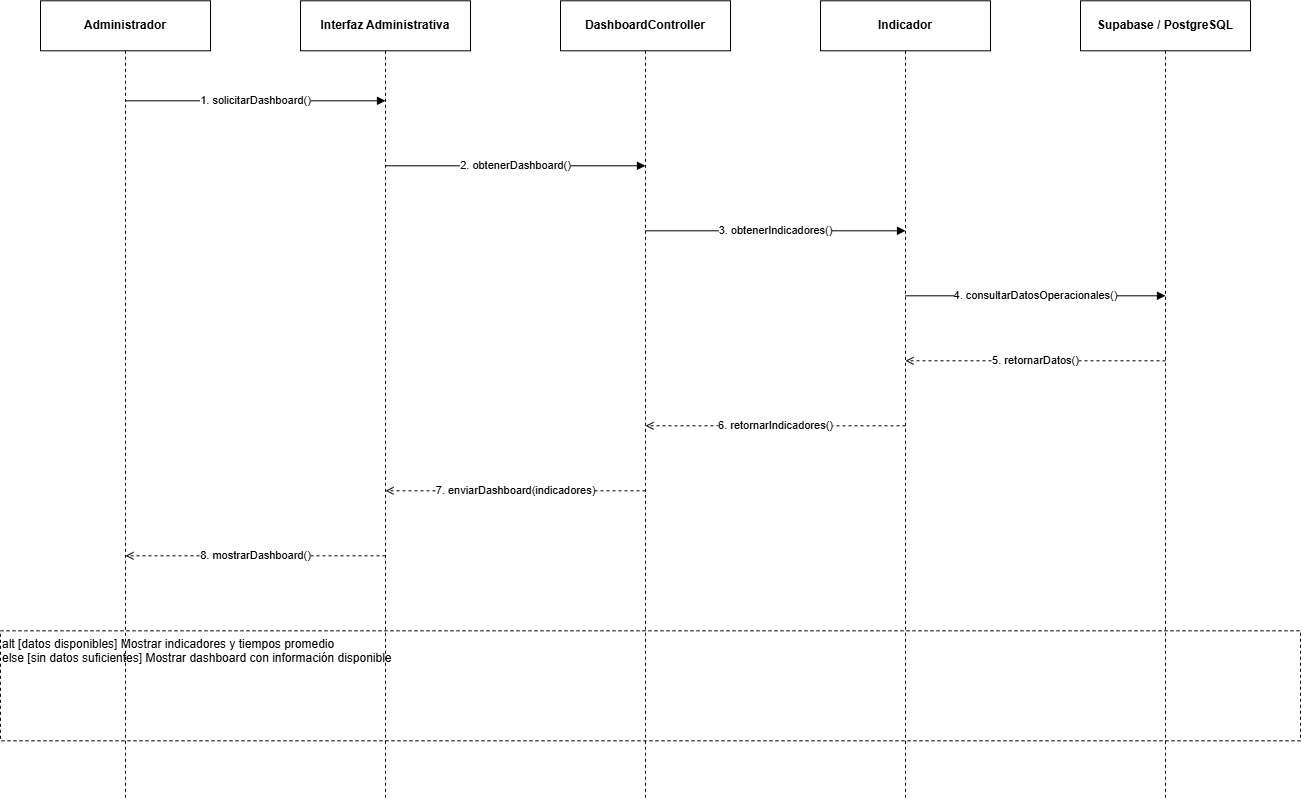

The diagram above was exported from draw.io. Its source (the exported page's mxGraphModel, read from the mxfile embedded in the PNG):
<mxGraphModel dx="1571" dy="826" grid="1" gridSize="10" guides="1" tooltips="1" connect="1" arrows="1" fold="1" page="1" pageScale="1" pageWidth="1600" pageHeight="1000" math="0" shadow="0">
  <root>
    <mxCell id="0" />
    <mxCell id="1" parent="0" />
    <mxCell id="2" parent="1" style="rounded=0;whiteSpace=wrap;html=1;align=center;fontStyle=1;strokeColor=default;fillColor=#ffffff;" value="Administrador" vertex="1">
      <mxGeometry height="50" width="170" x="80" y="50" as="geometry" />
    </mxCell>
    <mxCell id="3" edge="1" parent="1" style="edgeStyle=none;html=1;dashed=1;endArrow=none;startArrow=none;strokeColor=default;" value="">
      <mxGeometry relative="1" as="geometry">
        <mxPoint x="165" y="100" as="sourcePoint" />
        <mxPoint x="165" y="850" as="targetPoint" />
      </mxGeometry>
    </mxCell>
    <mxCell id="4" parent="1" style="rounded=0;whiteSpace=wrap;html=1;align=center;fontStyle=1;strokeColor=default;fillColor=#ffffff;" value="Interfaz Administrativa" vertex="1">
      <mxGeometry height="50" width="170" x="340" y="50" as="geometry" />
    </mxCell>
    <mxCell id="5" edge="1" parent="1" style="edgeStyle=none;html=1;dashed=1;endArrow=none;startArrow=none;strokeColor=default;" value="">
      <mxGeometry relative="1" as="geometry">
        <mxPoint x="425" y="100" as="sourcePoint" />
        <mxPoint x="425" y="850" as="targetPoint" />
      </mxGeometry>
    </mxCell>
    <mxCell id="6" parent="1" style="rounded=0;whiteSpace=wrap;html=1;align=center;fontStyle=1;strokeColor=default;fillColor=#ffffff;" value="DashboardController" vertex="1">
      <mxGeometry height="50" width="170" x="600" y="50" as="geometry" />
    </mxCell>
    <mxCell id="7" edge="1" parent="1" style="edgeStyle=none;html=1;dashed=1;endArrow=none;startArrow=none;strokeColor=default;" value="">
      <mxGeometry relative="1" as="geometry">
        <mxPoint x="685" y="100" as="sourcePoint" />
        <mxPoint x="685" y="850" as="targetPoint" />
      </mxGeometry>
    </mxCell>
    <mxCell id="8" parent="1" style="rounded=0;whiteSpace=wrap;html=1;align=center;fontStyle=1;strokeColor=default;fillColor=#ffffff;" value="Indicador" vertex="1">
      <mxGeometry height="50" width="170" x="860" y="50" as="geometry" />
    </mxCell>
    <mxCell id="9" edge="1" parent="1" style="edgeStyle=none;html=1;dashed=1;endArrow=none;startArrow=none;strokeColor=default;" value="">
      <mxGeometry relative="1" as="geometry">
        <mxPoint x="945" y="100" as="sourcePoint" />
        <mxPoint x="945" y="850" as="targetPoint" />
      </mxGeometry>
    </mxCell>
    <mxCell id="10" parent="1" style="rounded=0;whiteSpace=wrap;html=1;align=center;fontStyle=1;strokeColor=default;fillColor=#ffffff;" value="Supabase / PostgreSQL" vertex="1">
      <mxGeometry height="50" width="170" x="1120" y="50" as="geometry" />
    </mxCell>
    <mxCell id="11" edge="1" parent="1" style="edgeStyle=none;html=1;dashed=1;endArrow=none;startArrow=none;strokeColor=default;" value="">
      <mxGeometry relative="1" as="geometry">
        <mxPoint x="1205" y="100" as="sourcePoint" />
        <mxPoint x="1205" y="850" as="targetPoint" />
      </mxGeometry>
    </mxCell>
    <mxCell id="12" edge="1" parent="1" style="edgeStyle=none;html=1;rounded=0;endArrow=block;endFill=1;strokeColor=default;" value="1. solicitarDashboard()">
      <mxGeometry relative="1" as="geometry">
        <mxPoint x="165" y="150" as="sourcePoint" />
        <mxPoint x="425" y="150" as="targetPoint" />
      </mxGeometry>
    </mxCell>
    <mxCell id="13" edge="1" parent="1" style="edgeStyle=none;html=1;rounded=0;endArrow=block;endFill=1;strokeColor=default;" value="2. obtenerDashboard()">
      <mxGeometry relative="1" as="geometry">
        <mxPoint x="425" y="215" as="sourcePoint" />
        <mxPoint x="685" y="215" as="targetPoint" />
      </mxGeometry>
    </mxCell>
    <mxCell id="14" edge="1" parent="1" style="edgeStyle=none;html=1;rounded=0;endArrow=block;endFill=1;strokeColor=default;" value="3. obtenerIndicadores()">
      <mxGeometry relative="1" as="geometry">
        <mxPoint x="685" y="280" as="sourcePoint" />
        <mxPoint x="945" y="280" as="targetPoint" />
      </mxGeometry>
    </mxCell>
    <mxCell id="15" edge="1" parent="1" style="edgeStyle=none;html=1;rounded=0;endArrow=block;endFill=1;strokeColor=default;" value="4. consultarDatosOperacionales()">
      <mxGeometry relative="1" as="geometry">
        <mxPoint x="945" y="345" as="sourcePoint" />
        <mxPoint x="1205" y="345" as="targetPoint" />
      </mxGeometry>
    </mxCell>
    <mxCell id="16" edge="1" parent="1" style="edgeStyle=none;html=1;rounded=0;dashed=1;endArrow=open;endFill=0;strokeColor=default;" value="5. retornarDatos()">
      <mxGeometry relative="1" as="geometry">
        <mxPoint x="1205" y="410" as="sourcePoint" />
        <mxPoint x="945" y="410" as="targetPoint" />
      </mxGeometry>
    </mxCell>
    <mxCell id="17" edge="1" parent="1" style="edgeStyle=none;html=1;rounded=0;dashed=1;endArrow=open;endFill=0;strokeColor=default;" value="6. retornarIndicadores()">
      <mxGeometry relative="1" as="geometry">
        <mxPoint x="945" y="475" as="sourcePoint" />
        <mxPoint x="685" y="475" as="targetPoint" />
      </mxGeometry>
    </mxCell>
    <mxCell id="18" edge="1" parent="1" style="edgeStyle=none;html=1;rounded=0;dashed=1;endArrow=open;endFill=0;strokeColor=default;" value="7. enviarDashboard(indicadores)">
      <mxGeometry relative="1" as="geometry">
        <mxPoint x="685" y="540" as="sourcePoint" />
        <mxPoint x="425" y="540" as="targetPoint" />
      </mxGeometry>
    </mxCell>
    <mxCell id="19" edge="1" parent="1" style="edgeStyle=none;html=1;rounded=0;dashed=1;endArrow=open;endFill=0;strokeColor=default;" value="8. mostrarDashboard()">
      <mxGeometry relative="1" as="geometry">
        <mxPoint x="425" y="605" as="sourcePoint" />
        <mxPoint x="165" y="605" as="targetPoint" />
      </mxGeometry>
    </mxCell>
    <mxCell id="20" parent="1" style="rounded=0;whiteSpace=wrap;html=1;align=left;verticalAlign=top;dashed=1;strokeColor=#000000;fillColor=none;" value="alt [datos disponibles] Mostrar indicadores y tiempos promedio&#10;else [sin datos suficientes] Mostrar dashboard con información disponible" vertex="1">
      <mxGeometry height="110" width="1300" x="40" y="680" as="geometry" />
    </mxCell>
  </root>
</mxGraphModel>